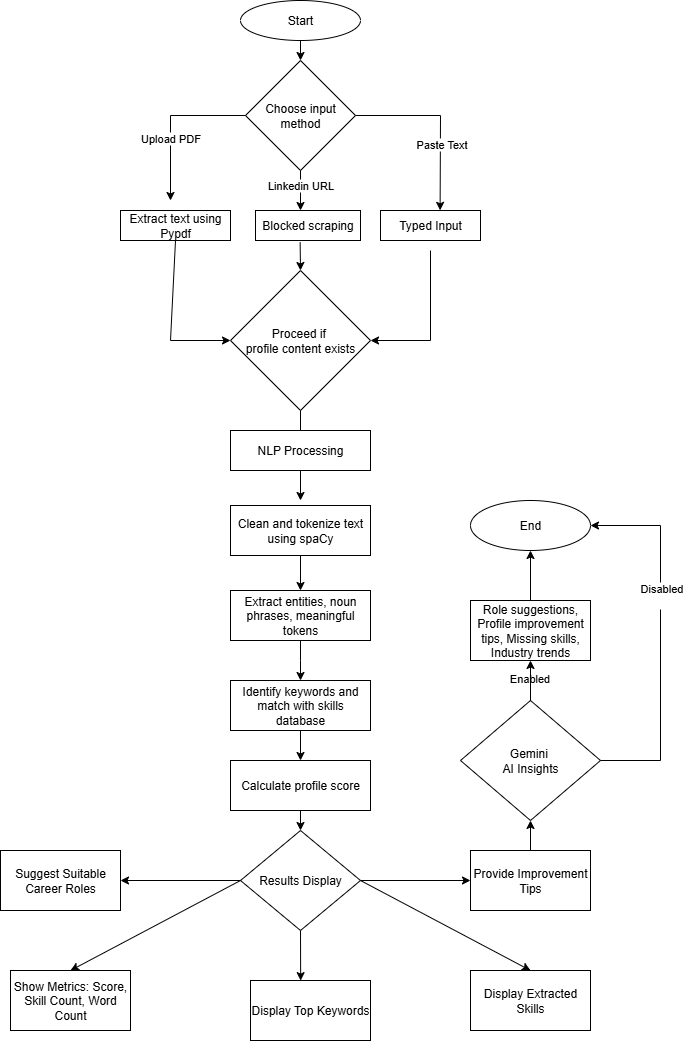

The diagram above was exported from draw.io. Its source (the exported page's mxGraphModel, read from the mxfile embedded in the PNG):
<mxGraphModel dx="1489" dy="803" grid="1" gridSize="10" guides="1" tooltips="1" connect="1" arrows="1" fold="1" page="1" pageScale="1" pageWidth="850" pageHeight="1100" math="0" shadow="0">
  <root>
    <mxCell id="0" />
    <mxCell id="1" parent="0" />
    <mxCell id="nXQrdlv4q1JP22jNMZqb-1" value="Start" style="ellipse;whiteSpace=wrap;html=1;" vertex="1" parent="1">
      <mxGeometry x="340" y="20" width="120" height="40" as="geometry" />
    </mxCell>
    <mxCell id="nXQrdlv4q1JP22jNMZqb-2" value="Choose input method" style="rhombus;whiteSpace=wrap;html=1;" vertex="1" parent="1">
      <mxGeometry x="345" y="80" width="110" height="110" as="geometry" />
    </mxCell>
    <mxCell id="nXQrdlv4q1JP22jNMZqb-3" value="" style="endArrow=classic;html=1;rounded=0;exitX=0;exitY=0.5;exitDx=0;exitDy=0;" edge="1" parent="1" source="nXQrdlv4q1JP22jNMZqb-2">
      <mxGeometry width="50" height="50" relative="1" as="geometry">
        <mxPoint x="400" y="290" as="sourcePoint" />
        <mxPoint x="270" y="220" as="targetPoint" />
        <Array as="points">
          <mxPoint x="270" y="135" />
        </Array>
      </mxGeometry>
    </mxCell>
    <mxCell id="nXQrdlv4q1JP22jNMZqb-6" value="Upload PDF" style="edgeLabel;html=1;align=center;verticalAlign=middle;resizable=0;points=[];" vertex="1" connectable="0" parent="nXQrdlv4q1JP22jNMZqb-3">
      <mxGeometry x="0.2057" y="-1" relative="1" as="geometry">
        <mxPoint as="offset" />
      </mxGeometry>
    </mxCell>
    <mxCell id="nXQrdlv4q1JP22jNMZqb-4" value="" style="endArrow=classic;html=1;rounded=0;exitX=0.5;exitY=1;exitDx=0;exitDy=0;" edge="1" parent="1" source="nXQrdlv4q1JP22jNMZqb-2">
      <mxGeometry width="50" height="50" relative="1" as="geometry">
        <mxPoint x="400" y="290" as="sourcePoint" />
        <mxPoint x="400" y="230" as="targetPoint" />
      </mxGeometry>
    </mxCell>
    <mxCell id="nXQrdlv4q1JP22jNMZqb-7" value="Linkedin URL" style="edgeLabel;html=1;align=center;verticalAlign=middle;resizable=0;points=[];" vertex="1" connectable="0" parent="nXQrdlv4q1JP22jNMZqb-4">
      <mxGeometry x="-0.28" y="-1" relative="1" as="geometry">
        <mxPoint as="offset" />
      </mxGeometry>
    </mxCell>
    <mxCell id="nXQrdlv4q1JP22jNMZqb-5" value="" style="endArrow=classic;html=1;rounded=0;exitX=1;exitY=0.5;exitDx=0;exitDy=0;entryX=0.596;entryY=-0.005;entryDx=0;entryDy=0;entryPerimeter=0;" edge="1" parent="1" source="nXQrdlv4q1JP22jNMZqb-2" target="nXQrdlv4q1JP22jNMZqb-11">
      <mxGeometry width="50" height="50" relative="1" as="geometry">
        <mxPoint x="400" y="290" as="sourcePoint" />
        <mxPoint x="500" y="230" as="targetPoint" />
        <Array as="points">
          <mxPoint x="540" y="135" />
        </Array>
      </mxGeometry>
    </mxCell>
    <mxCell id="nXQrdlv4q1JP22jNMZqb-8" value="Paste Text" style="edgeLabel;html=1;align=center;verticalAlign=middle;resizable=0;points=[];" vertex="1" connectable="0" parent="nXQrdlv4q1JP22jNMZqb-5">
      <mxGeometry x="0.2486" relative="1" as="geometry">
        <mxPoint as="offset" />
      </mxGeometry>
    </mxCell>
    <mxCell id="nXQrdlv4q1JP22jNMZqb-9" value="Extract text using Pypdf" style="rounded=0;whiteSpace=wrap;html=1;" vertex="1" parent="1">
      <mxGeometry x="220" y="230" width="110" height="30" as="geometry" />
    </mxCell>
    <mxCell id="nXQrdlv4q1JP22jNMZqb-10" value="Blocked scraping" style="rounded=0;whiteSpace=wrap;html=1;" vertex="1" parent="1">
      <mxGeometry x="355" y="230" width="105" height="30" as="geometry" />
    </mxCell>
    <mxCell id="nXQrdlv4q1JP22jNMZqb-11" value="Typed Input" style="rounded=0;whiteSpace=wrap;html=1;" vertex="1" parent="1">
      <mxGeometry x="480" y="230" width="100" height="30" as="geometry" />
    </mxCell>
    <mxCell id="nXQrdlv4q1JP22jNMZqb-12" value="Proceed if&amp;nbsp;&lt;div&gt;profile content exists&lt;/div&gt;" style="rhombus;whiteSpace=wrap;html=1;" vertex="1" parent="1">
      <mxGeometry x="330" y="290" width="140" height="140" as="geometry" />
    </mxCell>
    <mxCell id="nXQrdlv4q1JP22jNMZqb-13" value="" style="endArrow=classic;html=1;rounded=0;exitX=0.5;exitY=1;exitDx=0;exitDy=0;entryX=0;entryY=0.5;entryDx=0;entryDy=0;" edge="1" parent="1" source="nXQrdlv4q1JP22jNMZqb-9" target="nXQrdlv4q1JP22jNMZqb-12">
      <mxGeometry width="50" height="50" relative="1" as="geometry">
        <mxPoint x="400" y="290" as="sourcePoint" />
        <mxPoint x="450" y="240" as="targetPoint" />
        <Array as="points">
          <mxPoint x="270" y="360" />
        </Array>
      </mxGeometry>
    </mxCell>
    <mxCell id="nXQrdlv4q1JP22jNMZqb-14" value="" style="endArrow=classic;html=1;rounded=0;entryX=1;entryY=0.5;entryDx=0;entryDy=0;" edge="1" parent="1" target="nXQrdlv4q1JP22jNMZqb-12">
      <mxGeometry width="50" height="50" relative="1" as="geometry">
        <mxPoint x="530" y="270" as="sourcePoint" />
        <mxPoint x="500" y="370" as="targetPoint" />
        <Array as="points">
          <mxPoint x="530" y="360" />
        </Array>
      </mxGeometry>
    </mxCell>
    <mxCell id="nXQrdlv4q1JP22jNMZqb-15" value="" style="endArrow=classic;html=1;rounded=0;exitX=0.425;exitY=1.06;exitDx=0;exitDy=0;exitPerimeter=0;entryX=0.5;entryY=0;entryDx=0;entryDy=0;" edge="1" parent="1" source="nXQrdlv4q1JP22jNMZqb-10" target="nXQrdlv4q1JP22jNMZqb-12">
      <mxGeometry width="50" height="50" relative="1" as="geometry">
        <mxPoint x="400" y="290" as="sourcePoint" />
        <mxPoint x="450" y="240" as="targetPoint" />
      </mxGeometry>
    </mxCell>
    <mxCell id="nXQrdlv4q1JP22jNMZqb-16" value="" style="endArrow=classic;html=1;rounded=0;exitX=0.5;exitY=1;exitDx=0;exitDy=0;" edge="1" parent="1" source="nXQrdlv4q1JP22jNMZqb-12">
      <mxGeometry width="50" height="50" relative="1" as="geometry">
        <mxPoint x="400" y="600" as="sourcePoint" />
        <mxPoint x="400" y="460" as="targetPoint" />
      </mxGeometry>
    </mxCell>
    <mxCell id="nXQrdlv4q1JP22jNMZqb-19" value="NLP Processing" style="rounded=0;whiteSpace=wrap;html=1;" vertex="1" parent="1">
      <mxGeometry x="330" y="450" width="140" height="40" as="geometry" />
    </mxCell>
    <mxCell id="nXQrdlv4q1JP22jNMZqb-20" value="" style="endArrow=classic;html=1;rounded=0;exitX=0.5;exitY=1;exitDx=0;exitDy=0;" edge="1" parent="1" source="nXQrdlv4q1JP22jNMZqb-19">
      <mxGeometry width="50" height="50" relative="1" as="geometry">
        <mxPoint x="400" y="510" as="sourcePoint" />
        <mxPoint x="400" y="520" as="targetPoint" />
      </mxGeometry>
    </mxCell>
    <mxCell id="nXQrdlv4q1JP22jNMZqb-21" value="Clean and tokenize text using spaCy" style="rounded=0;whiteSpace=wrap;html=1;" vertex="1" parent="1">
      <mxGeometry x="330" y="525" width="140" height="50" as="geometry" />
    </mxCell>
    <mxCell id="nXQrdlv4q1JP22jNMZqb-22" style="edgeStyle=orthogonalEdgeStyle;rounded=0;orthogonalLoop=1;jettySize=auto;html=1;exitX=0.5;exitY=1;exitDx=0;exitDy=0;" edge="1" parent="1" source="nXQrdlv4q1JP22jNMZqb-21" target="nXQrdlv4q1JP22jNMZqb-21">
      <mxGeometry relative="1" as="geometry" />
    </mxCell>
    <mxCell id="nXQrdlv4q1JP22jNMZqb-24" value="Extract entities, noun phrases, meaningful tokens" style="rounded=0;whiteSpace=wrap;html=1;" vertex="1" parent="1">
      <mxGeometry x="330" y="610" width="140" height="50" as="geometry" />
    </mxCell>
    <mxCell id="nXQrdlv4q1JP22jNMZqb-25" value="" style="endArrow=classic;html=1;rounded=0;exitX=0.5;exitY=1;exitDx=0;exitDy=0;" edge="1" parent="1" source="nXQrdlv4q1JP22jNMZqb-21">
      <mxGeometry width="50" height="50" relative="1" as="geometry">
        <mxPoint x="400" y="580" as="sourcePoint" />
        <mxPoint x="400" y="610" as="targetPoint" />
      </mxGeometry>
    </mxCell>
    <mxCell id="nXQrdlv4q1JP22jNMZqb-26" value="Identify keywords and match with skills database" style="rounded=0;whiteSpace=wrap;html=1;" vertex="1" parent="1">
      <mxGeometry x="330" y="700" width="140" height="50" as="geometry" />
    </mxCell>
    <mxCell id="nXQrdlv4q1JP22jNMZqb-27" value="" style="endArrow=classic;html=1;rounded=0;entryX=0.5;entryY=0;entryDx=0;entryDy=0;exitX=0.5;exitY=1;exitDx=0;exitDy=0;" edge="1" parent="1" source="nXQrdlv4q1JP22jNMZqb-24" target="nXQrdlv4q1JP22jNMZqb-26">
      <mxGeometry width="50" height="50" relative="1" as="geometry">
        <mxPoint x="400" y="590" as="sourcePoint" />
        <mxPoint x="450" y="540" as="targetPoint" />
        <Array as="points">
          <mxPoint x="400" y="680" />
        </Array>
      </mxGeometry>
    </mxCell>
    <mxCell id="nXQrdlv4q1JP22jNMZqb-28" value="" style="endArrow=classic;html=1;rounded=0;exitX=0.5;exitY=1;exitDx=0;exitDy=0;" edge="1" parent="1" source="nXQrdlv4q1JP22jNMZqb-26">
      <mxGeometry width="50" height="50" relative="1" as="geometry">
        <mxPoint x="400" y="700" as="sourcePoint" />
        <mxPoint x="400" y="780" as="targetPoint" />
      </mxGeometry>
    </mxCell>
    <mxCell id="nXQrdlv4q1JP22jNMZqb-29" value="Calculate profile score" style="rounded=0;whiteSpace=wrap;html=1;" vertex="1" parent="1">
      <mxGeometry x="330" y="780" width="140" height="50" as="geometry" />
    </mxCell>
    <mxCell id="nXQrdlv4q1JP22jNMZqb-30" value="Results Display" style="rhombus;whiteSpace=wrap;html=1;" vertex="1" parent="1">
      <mxGeometry x="340" y="850" width="120" height="100" as="geometry" />
    </mxCell>
    <mxCell id="nXQrdlv4q1JP22jNMZqb-31" value="" style="endArrow=classic;html=1;rounded=0;exitX=0.5;exitY=1;exitDx=0;exitDy=0;entryX=0.5;entryY=0;entryDx=0;entryDy=0;" edge="1" parent="1" source="nXQrdlv4q1JP22jNMZqb-29" target="nXQrdlv4q1JP22jNMZqb-30">
      <mxGeometry width="50" height="50" relative="1" as="geometry">
        <mxPoint x="490" y="960" as="sourcePoint" />
        <mxPoint x="540" y="910" as="targetPoint" />
      </mxGeometry>
    </mxCell>
    <mxCell id="nXQrdlv4q1JP22jNMZqb-32" value="" style="endArrow=classic;html=1;rounded=0;exitX=0.5;exitY=1;exitDx=0;exitDy=0;entryX=0.5;entryY=0;entryDx=0;entryDy=0;" edge="1" parent="1" source="nXQrdlv4q1JP22jNMZqb-1" target="nXQrdlv4q1JP22jNMZqb-2">
      <mxGeometry width="50" height="50" relative="1" as="geometry">
        <mxPoint x="490" y="360" as="sourcePoint" />
        <mxPoint x="540" y="310" as="targetPoint" />
      </mxGeometry>
    </mxCell>
    <mxCell id="nXQrdlv4q1JP22jNMZqb-33" value="Display Extracted Skills" style="rounded=0;whiteSpace=wrap;html=1;" vertex="1" parent="1">
      <mxGeometry x="570" y="990" width="120" height="60" as="geometry" />
    </mxCell>
    <mxCell id="nXQrdlv4q1JP22jNMZqb-34" value="Show Metrics: Score, Skill Count, Word Count" style="rounded=0;whiteSpace=wrap;html=1;" vertex="1" parent="1">
      <mxGeometry x="110" y="990" width="120" height="60" as="geometry" />
    </mxCell>
    <mxCell id="nXQrdlv4q1JP22jNMZqb-35" value="Display Top Keywords" style="rounded=0;whiteSpace=wrap;html=1;" vertex="1" parent="1">
      <mxGeometry x="350" y="1000" width="120" height="60" as="geometry" />
    </mxCell>
    <mxCell id="nXQrdlv4q1JP22jNMZqb-36" value="Provide Improvement Tips" style="rounded=0;whiteSpace=wrap;html=1;" vertex="1" parent="1">
      <mxGeometry x="570" y="870" width="120" height="60" as="geometry" />
    </mxCell>
    <mxCell id="nXQrdlv4q1JP22jNMZqb-37" value="Suggest Suitable Career Roles" style="rounded=0;whiteSpace=wrap;html=1;" vertex="1" parent="1">
      <mxGeometry x="100" y="870" width="120" height="60" as="geometry" />
    </mxCell>
    <mxCell id="nXQrdlv4q1JP22jNMZqb-38" value="" style="endArrow=classic;html=1;rounded=0;exitX=1;exitY=0.5;exitDx=0;exitDy=0;entryX=0;entryY=0.5;entryDx=0;entryDy=0;" edge="1" parent="1" source="nXQrdlv4q1JP22jNMZqb-30" target="nXQrdlv4q1JP22jNMZqb-36">
      <mxGeometry width="50" height="50" relative="1" as="geometry">
        <mxPoint x="490" y="910" as="sourcePoint" />
        <mxPoint x="540" y="860" as="targetPoint" />
      </mxGeometry>
    </mxCell>
    <mxCell id="nXQrdlv4q1JP22jNMZqb-39" value="" style="endArrow=classic;html=1;rounded=0;exitX=0;exitY=0.5;exitDx=0;exitDy=0;entryX=1;entryY=0.5;entryDx=0;entryDy=0;" edge="1" parent="1" source="nXQrdlv4q1JP22jNMZqb-30" target="nXQrdlv4q1JP22jNMZqb-37">
      <mxGeometry width="50" height="50" relative="1" as="geometry">
        <mxPoint x="490" y="910" as="sourcePoint" />
        <mxPoint x="540" y="860" as="targetPoint" />
      </mxGeometry>
    </mxCell>
    <mxCell id="nXQrdlv4q1JP22jNMZqb-40" value="" style="endArrow=classic;html=1;rounded=0;exitX=0.5;exitY=1;exitDx=0;exitDy=0;entryX=0.418;entryY=0.002;entryDx=0;entryDy=0;entryPerimeter=0;" edge="1" parent="1" source="nXQrdlv4q1JP22jNMZqb-30" target="nXQrdlv4q1JP22jNMZqb-35">
      <mxGeometry width="50" height="50" relative="1" as="geometry">
        <mxPoint x="490" y="910" as="sourcePoint" />
        <mxPoint x="540" y="860" as="targetPoint" />
      </mxGeometry>
    </mxCell>
    <mxCell id="nXQrdlv4q1JP22jNMZqb-41" style="edgeStyle=orthogonalEdgeStyle;rounded=0;orthogonalLoop=1;jettySize=auto;html=1;exitX=0.5;exitY=1;exitDx=0;exitDy=0;" edge="1" parent="1" source="nXQrdlv4q1JP22jNMZqb-35" target="nXQrdlv4q1JP22jNMZqb-35">
      <mxGeometry relative="1" as="geometry" />
    </mxCell>
    <mxCell id="nXQrdlv4q1JP22jNMZqb-42" value="" style="endArrow=classic;html=1;rounded=0;entryX=0.5;entryY=0;entryDx=0;entryDy=0;" edge="1" parent="1" target="nXQrdlv4q1JP22jNMZqb-34">
      <mxGeometry width="50" height="50" relative="1" as="geometry">
        <mxPoint x="340" y="900" as="sourcePoint" />
        <mxPoint x="540" y="860" as="targetPoint" />
      </mxGeometry>
    </mxCell>
    <mxCell id="nXQrdlv4q1JP22jNMZqb-43" value="" style="endArrow=classic;html=1;rounded=0;entryX=0.5;entryY=0;entryDx=0;entryDy=0;" edge="1" parent="1" target="nXQrdlv4q1JP22jNMZqb-33">
      <mxGeometry width="50" height="50" relative="1" as="geometry">
        <mxPoint x="460" y="900" as="sourcePoint" />
        <mxPoint x="540" y="860" as="targetPoint" />
      </mxGeometry>
    </mxCell>
    <mxCell id="nXQrdlv4q1JP22jNMZqb-47" value="" style="endArrow=classic;html=1;rounded=0;exitX=0.5;exitY=0;exitDx=0;exitDy=0;" edge="1" parent="1" source="nXQrdlv4q1JP22jNMZqb-36">
      <mxGeometry width="50" height="50" relative="1" as="geometry">
        <mxPoint x="490" y="700" as="sourcePoint" />
        <mxPoint x="630" y="840" as="targetPoint" />
      </mxGeometry>
    </mxCell>
    <mxCell id="nXQrdlv4q1JP22jNMZqb-48" value="Gemini&amp;nbsp;&lt;div&gt;AI Insights&lt;/div&gt;" style="rhombus;whiteSpace=wrap;html=1;" vertex="1" parent="1">
      <mxGeometry x="560" y="720" width="140" height="120" as="geometry" />
    </mxCell>
    <mxCell id="nXQrdlv4q1JP22jNMZqb-49" value="" style="endArrow=classic;html=1;rounded=0;exitX=1;exitY=0.5;exitDx=0;exitDy=0;entryX=1;entryY=0.5;entryDx=0;entryDy=0;" edge="1" parent="1" source="nXQrdlv4q1JP22jNMZqb-48" target="nXQrdlv4q1JP22jNMZqb-56">
      <mxGeometry width="50" height="50" relative="1" as="geometry">
        <mxPoint x="490" y="700" as="sourcePoint" />
        <mxPoint x="760" y="380" as="targetPoint" />
        <Array as="points">
          <mxPoint x="760" y="780" />
          <mxPoint x="760" y="545" />
        </Array>
      </mxGeometry>
    </mxCell>
    <mxCell id="nXQrdlv4q1JP22jNMZqb-51" value="Disabled&lt;div&gt;&lt;br&gt;&lt;/div&gt;" style="edgeLabel;html=1;align=center;verticalAlign=middle;resizable=0;points=[];" vertex="1" connectable="0" parent="nXQrdlv4q1JP22jNMZqb-49">
      <mxGeometry x="0.2339" relative="1" as="geometry">
        <mxPoint as="offset" />
      </mxGeometry>
    </mxCell>
    <mxCell id="nXQrdlv4q1JP22jNMZqb-50" value="" style="endArrow=classic;html=1;rounded=0;exitX=0.5;exitY=0;exitDx=0;exitDy=0;" edge="1" parent="1" source="nXQrdlv4q1JP22jNMZqb-48">
      <mxGeometry width="50" height="50" relative="1" as="geometry">
        <mxPoint x="490" y="700" as="sourcePoint" />
        <mxPoint x="630" y="680" as="targetPoint" />
      </mxGeometry>
    </mxCell>
    <mxCell id="nXQrdlv4q1JP22jNMZqb-52" value="Enabled&lt;div&gt;&lt;br&gt;&lt;/div&gt;" style="edgeLabel;html=1;align=center;verticalAlign=middle;resizable=0;points=[];" vertex="1" connectable="0" parent="nXQrdlv4q1JP22jNMZqb-50">
      <mxGeometry x="-0.2071" y="2" relative="1" as="geometry">
        <mxPoint as="offset" />
      </mxGeometry>
    </mxCell>
    <mxCell id="nXQrdlv4q1JP22jNMZqb-53" value="Role suggestions, Profile improvement tips, Missing skills, Industry trends" style="rounded=0;whiteSpace=wrap;html=1;" vertex="1" parent="1">
      <mxGeometry x="570" y="620" width="120" height="60" as="geometry" />
    </mxCell>
    <mxCell id="nXQrdlv4q1JP22jNMZqb-54" value="" style="endArrow=none;html=1;rounded=0;exitX=0.5;exitY=0;exitDx=0;exitDy=0;" edge="1" parent="1" source="nXQrdlv4q1JP22jNMZqb-48">
      <mxGeometry width="50" height="50" relative="1" as="geometry">
        <mxPoint x="490" y="700" as="sourcePoint" />
        <mxPoint x="630" y="690" as="targetPoint" />
      </mxGeometry>
    </mxCell>
    <mxCell id="nXQrdlv4q1JP22jNMZqb-55" value="" style="endArrow=classic;html=1;rounded=0;exitX=0.5;exitY=0;exitDx=0;exitDy=0;" edge="1" parent="1" source="nXQrdlv4q1JP22jNMZqb-53" target="nXQrdlv4q1JP22jNMZqb-56">
      <mxGeometry width="50" height="50" relative="1" as="geometry">
        <mxPoint x="490" y="700" as="sourcePoint" />
        <mxPoint x="630" y="560" as="targetPoint" />
      </mxGeometry>
    </mxCell>
    <mxCell id="nXQrdlv4q1JP22jNMZqb-56" value="End" style="ellipse;whiteSpace=wrap;html=1;" vertex="1" parent="1">
      <mxGeometry x="570" y="520" width="120" height="50" as="geometry" />
    </mxCell>
  </root>
</mxGraphModel>